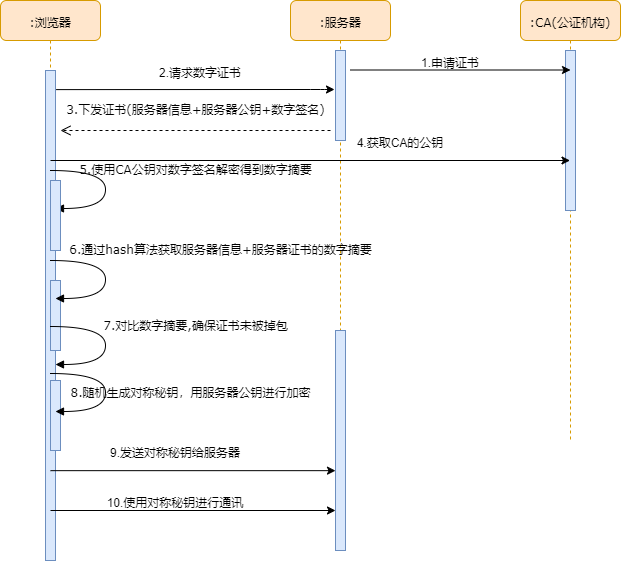

The diagram above was exported from draw.io. Its source (the exported page's mxGraphModel, read from the mxfile embedded in the PNG):
<mxGraphModel dx="773" dy="427" grid="1" gridSize="10" guides="1" tooltips="1" connect="1" arrows="1" fold="1" page="1" pageScale="1" pageWidth="1100" pageHeight="850" background="#ffffff" math="0" shadow="0">
  <root>
    <mxCell id="0" />
    <mxCell id="1" parent="0" />
    <mxCell id="7baba1c4bc27f4b0-2" value=":服务器" style="shape=umlLifeline;perimeter=lifelinePerimeter;whiteSpace=wrap;html=1;container=1;collapsible=0;recursiveResize=0;outlineConnect=0;rounded=1;shadow=0;comic=0;labelBackgroundColor=none;strokeWidth=1;fontFamily=Verdana;fontSize=12;align=center;fillColor=#ffe6cc;strokeColor=#d79b00;" parent="1" vertex="1">
      <mxGeometry x="390" y="80" width="100" height="550" as="geometry" />
    </mxCell>
    <mxCell id="7baba1c4bc27f4b0-10" value="" style="html=1;points=[];perimeter=orthogonalPerimeter;rounded=0;shadow=0;comic=0;labelBackgroundColor=none;strokeWidth=1;fontFamily=Verdana;fontSize=12;align=center;fillColor=#dae8fc;strokeColor=#6c8ebf;" parent="7baba1c4bc27f4b0-2" vertex="1">
      <mxGeometry x="45" y="50" width="10" height="90" as="geometry" />
    </mxCell>
    <mxCell id="leQRQor99E0ZTcQCe0MW-17" value="" style="html=1;points=[];perimeter=orthogonalPerimeter;rounded=0;shadow=0;comic=0;labelBackgroundColor=none;strokeWidth=1;fontFamily=Verdana;fontSize=12;align=center;fillColor=#dae8fc;strokeColor=#6c8ebf;" parent="7baba1c4bc27f4b0-2" vertex="1">
      <mxGeometry x="45" y="330" width="10" height="220" as="geometry" />
    </mxCell>
    <mxCell id="7baba1c4bc27f4b0-3" value=":CA(公证机构)" style="shape=umlLifeline;perimeter=lifelinePerimeter;whiteSpace=wrap;html=1;container=1;collapsible=0;recursiveResize=0;outlineConnect=0;rounded=1;shadow=0;comic=0;labelBackgroundColor=none;strokeWidth=1;fontFamily=Verdana;fontSize=12;align=center;fillColor=#ffe6cc;strokeColor=#d79b00;" parent="1" vertex="1">
      <mxGeometry x="620" y="80" width="100" height="440" as="geometry" />
    </mxCell>
    <mxCell id="7baba1c4bc27f4b0-13" value="" style="html=1;points=[];perimeter=orthogonalPerimeter;rounded=0;shadow=0;comic=0;labelBackgroundColor=none;strokeWidth=1;fontFamily=Verdana;fontSize=12;align=center;fillColor=#dae8fc;strokeColor=#6c8ebf;" parent="7baba1c4bc27f4b0-3" vertex="1">
      <mxGeometry x="45" y="50" width="10" height="160" as="geometry" />
    </mxCell>
    <mxCell id="7baba1c4bc27f4b0-8" value=":浏览器" style="shape=umlLifeline;perimeter=lifelinePerimeter;whiteSpace=wrap;html=1;container=1;collapsible=0;recursiveResize=0;outlineConnect=0;rounded=1;shadow=0;comic=0;labelBackgroundColor=none;strokeWidth=1;fontFamily=Verdana;fontSize=12;align=center;fillColor=#ffe6cc;strokeColor=#d79b00;" parent="1" vertex="1">
      <mxGeometry x="100" y="80" width="100" height="560" as="geometry" />
    </mxCell>
    <mxCell id="7baba1c4bc27f4b0-9" value="" style="html=1;points=[];perimeter=orthogonalPerimeter;rounded=0;shadow=0;comic=0;labelBackgroundColor=none;strokeWidth=1;fontFamily=Verdana;fontSize=12;align=center;fillColor=#dae8fc;strokeColor=#6c8ebf;" parent="7baba1c4bc27f4b0-8" vertex="1">
      <mxGeometry x="45" y="70" width="10" height="490" as="geometry" />
    </mxCell>
    <mxCell id="_tAtlndqi4DHkHifaJOw-1" value="" style="endArrow=classic;html=1;exitX=1.067;exitY=0.039;exitDx=0;exitDy=0;exitPerimeter=0;" parent="1" source="7baba1c4bc27f4b0-9" edge="1">
      <mxGeometry width="50" height="50" relative="1" as="geometry">
        <mxPoint x="160" y="210" as="sourcePoint" />
        <mxPoint x="434" y="169" as="targetPoint" />
        <Array as="points">
          <mxPoint x="420" y="169" />
        </Array>
      </mxGeometry>
    </mxCell>
    <mxCell id="_tAtlndqi4DHkHifaJOw-2" value="2.请求数字证书" style="text;html=1;strokeColor=none;fillColor=none;align=center;verticalAlign=middle;whiteSpace=wrap;rounded=0;" parent="1" vertex="1">
      <mxGeometry x="250" y="140" width="100" height="20" as="geometry" />
    </mxCell>
    <mxCell id="_tAtlndqi4DHkHifaJOw-5" value="3.下发证书(服务器信息+服务器公钥+数字签名)" style="html=1;verticalAlign=bottom;endArrow=open;dashed=1;endSize=8;labelBackgroundColor=none;fontFamily=Verdana;fontSize=12;edgeStyle=elbowEdgeStyle;elbow=vertical;" parent="1" edge="1">
      <mxGeometry y="-10" relative="1" as="geometry">
        <mxPoint x="160" y="210" as="targetPoint" />
        <Array as="points" />
        <mxPoint x="430" y="210" as="sourcePoint" />
        <mxPoint as="offset" />
      </mxGeometry>
    </mxCell>
    <mxCell id="_tAtlndqi4DHkHifaJOw-7" value="" style="endArrow=classic;html=1;exitX=0.933;exitY=0.239;exitDx=0;exitDy=0;exitPerimeter=0;" parent="1" target="leQRQor99E0ZTcQCe0MW-17" edge="1">
      <mxGeometry width="50" height="50" relative="1" as="geometry">
        <mxPoint x="150" y="550.16" as="sourcePoint" />
        <mxPoint x="275.66999999999996" y="550" as="targetPoint" />
      </mxGeometry>
    </mxCell>
    <mxCell id="leQRQor99E0ZTcQCe0MW-3" value="5.使用CA公钥对数字签名解密得到数字摘要" style="html=1;verticalAlign=bottom;endArrow=block;labelBackgroundColor=none;fontFamily=Verdana;fontSize=12;elbow=vertical;edgeStyle=orthogonalEdgeStyle;curved=1;entryX=1;entryY=0.286;entryPerimeter=0;exitX=1.038;exitY=0.345;exitPerimeter=0;" parent="1" edge="1">
      <mxGeometry x="-0.2308" y="-91" relative="1" as="geometry">
        <mxPoint x="150" y="250" as="sourcePoint" />
        <mxPoint x="155" y="288" as="targetPoint" />
        <Array as="points">
          <mxPoint x="205" y="250" />
          <mxPoint x="205" y="288" />
        </Array>
        <mxPoint x="181" y="10" as="offset" />
      </mxGeometry>
    </mxCell>
    <mxCell id="leQRQor99E0ZTcQCe0MW-4" value="" style="html=1;points=[];perimeter=orthogonalPerimeter;rounded=0;shadow=0;comic=0;labelBackgroundColor=none;strokeWidth=1;fontFamily=Verdana;fontSize=12;align=center;fillColor=#dae8fc;strokeColor=#6c8ebf;" parent="1" vertex="1">
      <mxGeometry x="150" y="260" width="10" height="70" as="geometry" />
    </mxCell>
    <mxCell id="leQRQor99E0ZTcQCe0MW-11" value="" style="html=1;points=[];perimeter=orthogonalPerimeter;rounded=0;shadow=0;comic=0;labelBackgroundColor=none;strokeWidth=1;fontFamily=Verdana;fontSize=12;align=center;fillColor=#dae8fc;strokeColor=#6c8ebf;" parent="1" vertex="1">
      <mxGeometry x="150" y="360" width="10" height="70" as="geometry" />
    </mxCell>
    <mxCell id="leQRQor99E0ZTcQCe0MW-12" value="6.通过hash算法获取服务器信息+服务器证书的数字摘要" style="html=1;verticalAlign=bottom;endArrow=block;labelBackgroundColor=none;fontFamily=Verdana;fontSize=12;elbow=vertical;edgeStyle=orthogonalEdgeStyle;curved=1;entryX=1;entryY=0.286;entryPerimeter=0;exitX=1.038;exitY=0.345;exitPerimeter=0;" parent="1" edge="1">
      <mxGeometry x="-0.2308" y="115" relative="1" as="geometry">
        <mxPoint x="150" y="340" as="sourcePoint" />
        <mxPoint x="155" y="378" as="targetPoint" />
        <Array as="points">
          <mxPoint x="205" y="340" />
          <mxPoint x="205" y="378" />
        </Array>
        <mxPoint as="offset" />
      </mxGeometry>
    </mxCell>
    <mxCell id="leQRQor99E0ZTcQCe0MW-14" value="7.对比数字摘要,确保证书未被掉包" style="html=1;verticalAlign=bottom;endArrow=block;labelBackgroundColor=none;fontFamily=Verdana;fontSize=12;elbow=vertical;edgeStyle=orthogonalEdgeStyle;curved=1;entryX=1;entryY=0.286;entryPerimeter=0;exitX=1.038;exitY=0.345;exitPerimeter=0;" parent="1" edge="1">
      <mxGeometry x="-0.2308" y="-91" relative="1" as="geometry">
        <mxPoint x="150" y="406" as="sourcePoint" />
        <mxPoint x="155" y="444" as="targetPoint" />
        <Array as="points">
          <mxPoint x="205" y="406" />
          <mxPoint x="205" y="444" />
        </Array>
        <mxPoint x="181" y="10" as="offset" />
      </mxGeometry>
    </mxCell>
    <mxCell id="leQRQor99E0ZTcQCe0MW-15" value="" style="html=1;points=[];perimeter=orthogonalPerimeter;rounded=0;shadow=0;comic=0;labelBackgroundColor=none;strokeWidth=1;fontFamily=Verdana;fontSize=12;align=center;fillColor=#dae8fc;strokeColor=#6c8ebf;" parent="1" vertex="1">
      <mxGeometry x="150" y="460" width="10" height="70" as="geometry" />
    </mxCell>
    <mxCell id="leQRQor99E0ZTcQCe0MW-16" value="8.随机生成对称秘钥，用服务器公钥进行加密" style="html=1;verticalAlign=bottom;endArrow=block;labelBackgroundColor=none;fontFamily=Verdana;fontSize=12;elbow=vertical;edgeStyle=orthogonalEdgeStyle;curved=1;entryX=1;entryY=0.286;entryPerimeter=0;exitX=1.038;exitY=0.345;exitPerimeter=0;" parent="1" edge="1">
      <mxGeometry x="0.3007" y="-85" relative="1" as="geometry">
        <mxPoint x="150" y="453" as="sourcePoint" />
        <mxPoint x="155" y="491" as="targetPoint" />
        <Array as="points">
          <mxPoint x="205" y="453" />
          <mxPoint x="205" y="491" />
        </Array>
        <mxPoint x="85" y="77" as="offset" />
      </mxGeometry>
    </mxCell>
    <mxCell id="leQRQor99E0ZTcQCe0MW-18" value="9.发送对称秘钥给服务器" style="text;html=1;strokeColor=none;fillColor=none;align=center;verticalAlign=middle;whiteSpace=wrap;rounded=0;" parent="1" vertex="1">
      <mxGeometry x="200" y="520" width="150" height="20" as="geometry" />
    </mxCell>
    <mxCell id="leQRQor99E0ZTcQCe0MW-20" value="" style="endArrow=classic;html=1;exitX=0.933;exitY=0.239;exitDx=0;exitDy=0;exitPerimeter=0;" parent="1" edge="1">
      <mxGeometry width="50" height="50" relative="1" as="geometry">
        <mxPoint x="150" y="590" as="sourcePoint" />
        <mxPoint x="435" y="590" as="targetPoint" />
      </mxGeometry>
    </mxCell>
    <mxCell id="leQRQor99E0ZTcQCe0MW-24" value="10.使用对称秘钥进行通讯" style="text;html=1;strokeColor=none;fillColor=none;align=center;verticalAlign=middle;whiteSpace=wrap;rounded=0;" parent="1" vertex="1">
      <mxGeometry x="200" y="570" width="150" height="20" as="geometry" />
    </mxCell>
    <mxCell id="leQRQor99E0ZTcQCe0MW-25" value="" style="endArrow=classic;html=1;" parent="1" edge="1">
      <mxGeometry width="50" height="50" relative="1" as="geometry">
        <mxPoint x="450" y="149.5" as="sourcePoint" />
        <mxPoint x="670" y="149.5" as="targetPoint" />
        <Array as="points" />
      </mxGeometry>
    </mxCell>
    <mxCell id="leQRQor99E0ZTcQCe0MW-26" value="1.申请证书" style="text;html=1;strokeColor=none;fillColor=none;align=center;verticalAlign=middle;whiteSpace=wrap;rounded=0;" parent="1" vertex="1">
      <mxGeometry x="500" y="130" width="100" height="20" as="geometry" />
    </mxCell>
    <mxCell id="HMq-z8qouAW9o6m76lG7-2" value="" style="endArrow=classic;html=1;" parent="1" target="7baba1c4bc27f4b0-3" edge="1">
      <mxGeometry width="50" height="50" relative="1" as="geometry">
        <mxPoint x="150" y="240" as="sourcePoint" />
        <mxPoint x="370" y="240" as="targetPoint" />
        <Array as="points" />
      </mxGeometry>
    </mxCell>
    <mxCell id="HMq-z8qouAW9o6m76lG7-4" value="4.获取CA的公钥" style="text;html=1;strokeColor=none;fillColor=none;align=center;verticalAlign=middle;whiteSpace=wrap;rounded=0;" parent="1" vertex="1">
      <mxGeometry x="450" y="210" width="100" height="20" as="geometry" />
    </mxCell>
  </root>
</mxGraphModel>